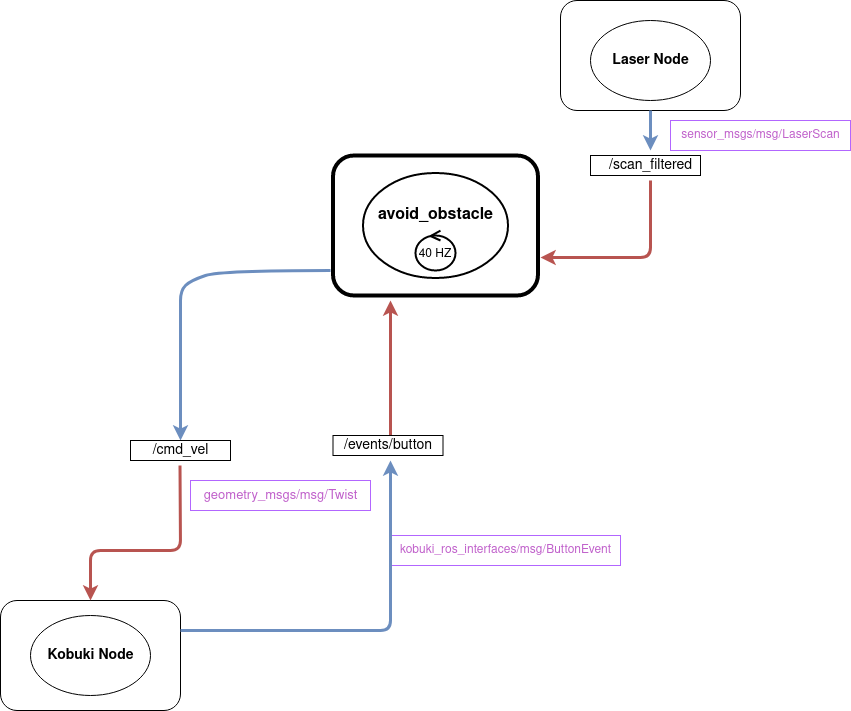

The diagram above was exported from draw.io. Its source (the exported page's mxGraphModel, read from the mxfile embedded in the PNG):
<mxGraphModel dx="2216" dy="1895" grid="1" gridSize="10" guides="1" tooltips="1" connect="1" arrows="1" fold="1" page="1" pageScale="1" pageWidth="850" pageHeight="1100" math="0" shadow="0">
  <root>
    <mxCell id="0" />
    <mxCell id="1" parent="0" />
    <mxCell id="DqM8HvAaeamZ183tGb-O-1" value="" style="rounded=1;whiteSpace=wrap;html=1;strokeWidth=4;" vertex="1" parent="1">
      <mxGeometry x="232.5" y="45" width="205" height="140" as="geometry" />
    </mxCell>
    <mxCell id="DqM8HvAaeamZ183tGb-O-2" value="" style="rounded=1;whiteSpace=wrap;html=1;" vertex="1" parent="1">
      <mxGeometry x="-100" y="490" width="180" height="110" as="geometry" />
    </mxCell>
    <mxCell id="DqM8HvAaeamZ183tGb-O-3" value="" style="rounded=1;whiteSpace=wrap;html=1;" vertex="1" parent="1">
      <mxGeometry x="460" y="-110" width="180" height="110" as="geometry" />
    </mxCell>
    <mxCell id="DqM8HvAaeamZ183tGb-O-4" value="" style="ellipse;whiteSpace=wrap;html=1;strokeWidth=2;" vertex="1" parent="1">
      <mxGeometry x="262.5" y="62.5" width="145" height="105" as="geometry" />
    </mxCell>
    <mxCell id="DqM8HvAaeamZ183tGb-O-5" value="" style="ellipse;whiteSpace=wrap;html=1;" vertex="1" parent="1">
      <mxGeometry x="-70" y="505" width="120" height="80" as="geometry" />
    </mxCell>
    <mxCell id="DqM8HvAaeamZ183tGb-O-6" value="" style="ellipse;whiteSpace=wrap;html=1;" vertex="1" parent="1">
      <mxGeometry x="490" y="-90" width="120" height="80" as="geometry" />
    </mxCell>
    <mxCell id="DqM8HvAaeamZ183tGb-O-7" value="&lt;b&gt;&lt;font style=&quot;font-size: 14px;&quot;&gt;&lt;font style=&quot;font-size: 14px;&quot;&gt;Kobuki Node&lt;/font&gt;&lt;/font&gt;&lt;/b&gt;" style="text;html=1;align=center;verticalAlign=middle;resizable=0;points=[];autosize=1;strokeColor=none;fillColor=none;" vertex="1" parent="1">
      <mxGeometry x="-65" y="530" width="110" height="30" as="geometry" />
    </mxCell>
    <mxCell id="DqM8HvAaeamZ183tGb-O-8" value="&lt;b&gt;&lt;font style=&quot;font-size: 14px;&quot;&gt;&lt;font style=&quot;font-size: 14px;&quot;&gt;Laser Node&lt;/font&gt;&lt;/font&gt;&lt;/b&gt;" style="text;html=1;align=center;verticalAlign=middle;resizable=0;points=[];autosize=1;strokeColor=none;fillColor=none;" vertex="1" parent="1">
      <mxGeometry x="500" y="-65" width="100" height="30" as="geometry" />
    </mxCell>
    <mxCell id="DqM8HvAaeamZ183tGb-O-9" value="" style="curved=1;endArrow=classic;html=1;rounded=0;fontSize=14;fillColor=#dae8fc;strokeColor=#6c8ebf;strokeWidth=3;" edge="1" parent="1">
      <mxGeometry width="50" height="50" relative="1" as="geometry">
        <mxPoint x="230" y="160" as="sourcePoint" />
        <mxPoint x="80" y="330" as="targetPoint" />
        <Array as="points">
          <mxPoint x="120" y="160" />
          <mxPoint x="90" y="170" />
          <mxPoint x="80" y="180" />
          <mxPoint x="80" y="200" />
          <mxPoint x="80" y="210" />
        </Array>
      </mxGeometry>
    </mxCell>
    <mxCell id="DqM8HvAaeamZ183tGb-O-10" value="" style="rounded=0;whiteSpace=wrap;html=1;fontSize=14;" vertex="1" parent="1">
      <mxGeometry x="30" y="330" width="100" height="20" as="geometry" />
    </mxCell>
    <mxCell id="DqM8HvAaeamZ183tGb-O-11" value="&lt;div&gt;/cmd_vel&lt;/div&gt;" style="text;html=1;align=center;verticalAlign=middle;resizable=0;points=[];autosize=1;strokeColor=none;fillColor=none;fontSize=14;" vertex="1" parent="1">
      <mxGeometry x="40" y="325" width="80" height="30" as="geometry" />
    </mxCell>
    <mxCell id="DqM8HvAaeamZ183tGb-O-12" value="" style="endArrow=classic;html=1;rounded=1;strokeWidth=3;fontSize=14;fillColor=#f8cecc;strokeColor=#b85450;entryX=0.5;entryY=0;entryDx=0;entryDy=0;" edge="1" parent="1" target="DqM8HvAaeamZ183tGb-O-2">
      <mxGeometry width="50" height="50" relative="1" as="geometry">
        <mxPoint x="79.5" y="355" as="sourcePoint" />
        <mxPoint x="79.5" y="395" as="targetPoint" />
        <Array as="points">
          <mxPoint x="80" y="440" />
          <mxPoint x="-10" y="440" />
        </Array>
      </mxGeometry>
    </mxCell>
    <mxCell id="DqM8HvAaeamZ183tGb-O-13" value="" style="rounded=0;whiteSpace=wrap;html=1;fontSize=14;" vertex="1" parent="1">
      <mxGeometry x="490" y="45" width="110" height="20" as="geometry" />
    </mxCell>
    <mxCell id="DqM8HvAaeamZ183tGb-O-14" value="/scan_filtered" style="text;html=1;align=center;verticalAlign=middle;resizable=0;points=[];autosize=1;strokeColor=none;fillColor=none;fontSize=14;" vertex="1" parent="1">
      <mxGeometry x="495" y="40" width="110" height="30" as="geometry" />
    </mxCell>
    <mxCell id="DqM8HvAaeamZ183tGb-O-15" value="" style="endArrow=classic;html=1;rounded=1;strokeWidth=3;fontSize=14;fillColor=#f8cecc;strokeColor=#b85450;" edge="1" parent="1">
      <mxGeometry width="50" height="50" relative="1" as="geometry">
        <mxPoint x="550" y="70" as="sourcePoint" />
        <mxPoint x="440" y="147" as="targetPoint" />
        <Array as="points">
          <mxPoint x="550" y="147" />
          <mxPoint x="480" y="147" />
        </Array>
      </mxGeometry>
    </mxCell>
    <mxCell id="DqM8HvAaeamZ183tGb-O-16" value="" style="endArrow=classic;html=1;rounded=0;strokeWidth=3;fontSize=14;fillColor=#dae8fc;strokeColor=#6c8ebf;exitX=0.5;exitY=1;exitDx=0;exitDy=0;" edge="1" parent="1" source="DqM8HvAaeamZ183tGb-O-3">
      <mxGeometry width="50" height="50" relative="1" as="geometry">
        <mxPoint x="545" y="120" as="sourcePoint" />
        <mxPoint x="550" y="40" as="targetPoint" />
      </mxGeometry>
    </mxCell>
    <mxCell id="DqM8HvAaeamZ183tGb-O-18" value="&lt;font style=&quot;font-size: 13px;&quot; color=&quot;#c061cb&quot;&gt;geometry_msgs/msg/Twist&lt;/font&gt;" style="text;html=1;align=center;verticalAlign=middle;resizable=0;points=[];autosize=1;strokeColor=#B266FF;fillColor=none;" vertex="1" parent="1">
      <mxGeometry x="90" y="370" width="180" height="30" as="geometry" />
    </mxCell>
    <mxCell id="DqM8HvAaeamZ183tGb-O-22" value="&lt;font color=&quot;#c061cb&quot;&gt;sensor_msgs/msg/LaserScan&lt;/font&gt;" style="text;html=1;align=center;verticalAlign=middle;resizable=0;points=[];autosize=1;strokeColor=#B266FF;fillColor=none;" vertex="1" parent="1">
      <mxGeometry x="570" y="10" width="180" height="30" as="geometry" />
    </mxCell>
    <mxCell id="DqM8HvAaeamZ183tGb-O-23" value="" style="endArrow=classic;html=1;rounded=1;strokeWidth=3;fontSize=13;fontColor=#9933FF;fillColor=#f8cecc;strokeColor=#b85450;" edge="1" parent="1">
      <mxGeometry width="50" height="50" relative="1" as="geometry">
        <mxPoint x="290" y="325" as="sourcePoint" />
        <mxPoint x="290" y="190" as="targetPoint" />
      </mxGeometry>
    </mxCell>
    <mxCell id="DqM8HvAaeamZ183tGb-O-37" value="&lt;div style=&quot;font-size: 16px;&quot;&gt;&lt;font style=&quot;font-size: 16px;&quot;&gt;&lt;b&gt;avoid_obstacle&lt;/b&gt;&lt;/font&gt;&lt;/div&gt;&lt;div style=&quot;font-size: 16px;&quot;&gt;&lt;font style=&quot;font-size: 16px;&quot;&gt;&lt;b&gt;&lt;br&gt;&lt;/b&gt;&lt;/font&gt;&lt;/div&gt;" style="text;html=1;align=center;verticalAlign=middle;resizable=0;points=[];autosize=1;strokeColor=none;fillColor=none;fontSize=14;" vertex="1" parent="1">
      <mxGeometry x="265" y="90" width="140" height="50" as="geometry" />
    </mxCell>
    <mxCell id="DqM8HvAaeamZ183tGb-O-41" value="/events/button" style="rounded=0;whiteSpace=wrap;html=1;fontSize=14;" vertex="1" parent="1">
      <mxGeometry x="232.5" y="325" width="110" height="20" as="geometry" />
    </mxCell>
    <mxCell id="DqM8HvAaeamZ183tGb-O-43" value="&lt;font color=&quot;#c061cb&quot;&gt;kobuki_ros_interfaces/msg/ButtonEvent&lt;/font&gt;" style="text;html=1;align=center;verticalAlign=middle;resizable=0;points=[];autosize=1;strokeColor=#B266FF;fillColor=none;" vertex="1" parent="1">
      <mxGeometry x="290" y="425" width="230" height="30" as="geometry" />
    </mxCell>
    <mxCell id="DqM8HvAaeamZ183tGb-O-52" value="&lt;font style=&quot;font-size: 15px;&quot;&gt;&lt;font style=&quot;font-size: 14px;&quot;&gt;&lt;font style=&quot;font-size: 13px;&quot;&gt;&lt;font style=&quot;font-size: 12px;&quot;&gt;40 HZ&lt;/font&gt;&lt;/font&gt;&lt;/font&gt;&lt;/font&gt;" style="ellipse;shape=umlControl;whiteSpace=wrap;html=1;strokeWidth=2;fontSize=16;rotation=0;" vertex="1" parent="1">
      <mxGeometry x="315" y="120" width="40" height="40" as="geometry" />
    </mxCell>
    <mxCell id="DqM8HvAaeamZ183tGb-O-54" value="" style="endArrow=classic;html=1;rounded=1;fillColor=#dae8fc;strokeColor=#6c8ebf;strokeWidth=3;" edge="1" parent="1">
      <mxGeometry width="50" height="50" relative="1" as="geometry">
        <mxPoint x="80" y="520" as="sourcePoint" />
        <mxPoint x="290" y="350" as="targetPoint" />
        <Array as="points">
          <mxPoint x="290" y="520" />
        </Array>
      </mxGeometry>
    </mxCell>
  </root>
</mxGraphModel>